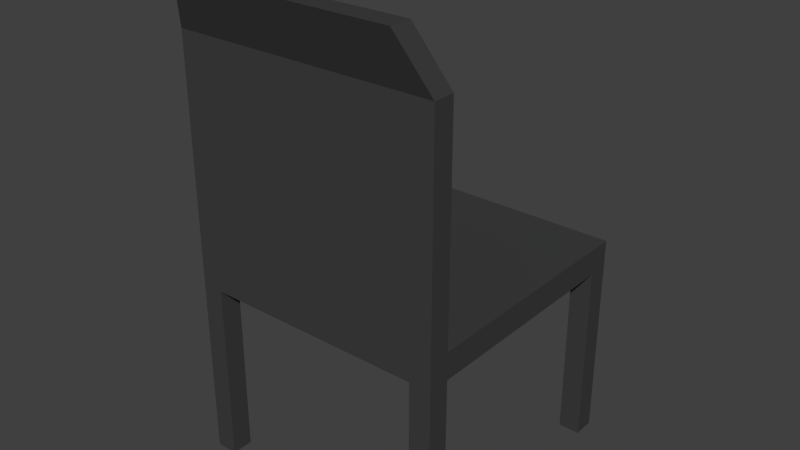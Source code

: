 # Source: chair3.blend  (saved by Blender 2.75.0; exported with 4.5.12 LTS)
import bpy
from mathutils import Matrix  # noqa: F401  (used for matrix-valued properties, if any)

bpy.ops.wm.read_factory_settings(use_empty=True)
scene = bpy.context.scene
scene.name = 'Scene'

# ---- collections
col_collection_1 = bpy.data.collections.new('Collection 1'); scene.collection.children.link(col_collection_1)

# ---- materials (node trees are filled in below, after node groups)
mat_cgair = bpy.data.materials.new('Cgair')
mat_cgair.alpha_threshold = 0.0
mat_cgair.use_transparent_shadow = False
mat_cgair.diffuse_color = (0.05, 0.05, 0.05, 1.0)
mat_cgair.roughness = 0.5
mat_cgair.specular_intensity = 0.2

# ---- material node trees

# ---- world
world_world = bpy.data.worlds.new('World'); scene.world = world_world
world_world.color = (0.05088, 0.05088, 0.05088)
world_world.use_sun_shadow = False
world_world.sun_shadow_jitter_overblur = 0.0
world_world.cycles.sampling_method = 'MANUAL'
world_world.cycles.sample_map_resolution = 256

# ---- meshes
me_001 = bpy.data.meshes.new('立方体.001')
me_001.from_pydata([(-0.245, -0.245, 0.05), (-0.245, 0.245, 0.05), (-0.245, 0.245, -0.34), (-0.245, 0.205, -0.34), (-0.245, 0.205, -2.98e-08), (-0.245, -0.205, -2.98e-08), (-0.245, -0.205, -0.34), (-0.245, -0.245, -0.34), (0.245, -0.245, 0.05), (-0.205, -0.245, -0.34), (-0.205, -0.245, -2.98e-08), (0.205, -0.245, -2.98e-08), (0.205, -0.245, -0.34), (0.245, -0.245, -0.34), (0.245, 0.245, 0.05), (0.245, 0.245, -0.34), (0.205, 0.245, -0.34), (0.205, 0.245, -2.98e-08), (-0.205, 0.245, -2.98e-08), (-0.205, 0.245, -0.34), (-0.205, 0.205, -0.34), (-0.205, -0.205, -0.34), (0.245, -0.205, -0.34), (0.245, -0.205, -2.98e-08), (0.245, 0.205, -2.98e-08), (0.245, 0.205, -0.34), (-0.205, -0.205, -2.98e-08), (0.205, -0.205, -2.98e-08), (0.205, -0.205, -0.34), (0.205, 0.205, -0.34), (0.205, 0.205, -2.98e-08), (-0.205, 0.205, -2.98e-08), (-0.245, -0.245, 0.45), (0.245, -0.245, 0.45), (-0.245, -0.205, 0.05), (0.245, -0.205, 0.05), (-0.245, -0.205, 0.45), (0.245, -0.205, 0.45), (0.205, -0.285, 0.55), (0.205, -0.245, 0.55), (-0.205, -0.285, 0.55), (-0.205, -0.245, 0.55)], [], [(0, 1, 2, 3, 4, 5, 6, 7), (8, 0, 7, 9, 10, 11, 12, 13), (14, 1, 34, 35), (1, 14, 15, 16, 17, 18, 19, 2), (3, 2, 19, 20), (21, 7, 6), (14, 8, 13, 22, 23, 24, 25, 15), (21, 9, 7), (10, 9, 21, 26), (11, 10, 26, 27), (11, 27, 28, 12), (28, 22, 13, 12), (16, 15, 29), (30, 17, 16, 29), (30, 31, 18, 17), (19, 18, 31, 20), (29, 15, 25), (27, 26, 31, 30), (4, 3, 20, 31), (31, 26, 5, 4), (26, 21, 6, 5), (30, 29, 25, 24), (24, 23, 27, 30), (23, 22, 28, 27), (14, 35, 37, 33, 8), (0, 8, 33, 32), (35, 34, 36, 37), (32, 33, 38, 40), (0, 32, 36, 34, 1), (39, 41, 40, 38), (37, 36, 41, 39), (36, 32, 40, 41), (33, 37, 39, 38)])
me_001.materials.append(mat_cgair)
me_001.use_remesh_preserve_volume = False
me_001.use_remesh_preserve_attributes = False
me_001.use_mirror_vertex_groups = False
me_001.update()

# ---- objects
ob_chair = bpy.data.objects.new('Chair', me_001)

# ---- transforms, parenting, visibility, modifiers, constraints
ob_chair.location = (0.0, 0.0, 0.34)
ob_chair.lineart.crease_threshold = 0.0

# ---- collection membership
col_collection_1.objects.link(ob_chair)

# ---- scene / render settings (as saved in the file)
scene.frame_start = 1; scene.frame_end = 250; scene.frame_set(1)
scene.render.engine = 'BLENDER_EEVEE_NEXT'
scene.render.resolution_percentage = 50
scene.render.dither_intensity = 0.0
scene.cycles.use_denoising = False
scene.cycles.samples = 1024
scene.cycles.sampling_pattern = 'TABULATED_SOBOL'
scene.cycles.light_sampling_threshold = 0.0
scene.cycles.use_adaptive_sampling = False
scene.cycles.use_light_tree = False
scene.cycles.blur_glossy = 0.0
scene.cycles.pixel_filter_type = 'GAUSSIAN'
scene.cycles.sample_clamp_indirect = 0.0
scene.view_settings.view_transform = 'Standard'
bpy.context.view_layer.update()

# ---- added for rendering (the .blend has no active camera and no usable light): camera, sun
cam_auto = bpy.data.cameras.new('AutoCamera')
cam_auto.lens = 50.0
cam_auto.sensor_width = 36.0
cam_auto.clip_end = 1000.0
ob_auto_camera = bpy.data.objects.new('AutoCamera', cam_auto)
scene.collection.objects.link(ob_auto_camera)
ob_auto_camera.location = (1.06022, -1.29226, 1.29318)
ob_auto_camera.rotation_euler = (1.09748, -7.21219e-08, 0.694738)
scene.camera = ob_auto_camera
light_auto_sun = bpy.data.lights.new('AutoSun', 'SUN')
light_auto_sun.energy = 3.0
light_auto_sun.angle = 0.0523599
ob_auto_sun = bpy.data.objects.new('AutoSun', light_auto_sun)
scene.collection.objects.link(ob_auto_sun)
ob_auto_sun.rotation_euler = (0.872665, 0.174533, 0.523599)
bpy.context.view_layer.update()

